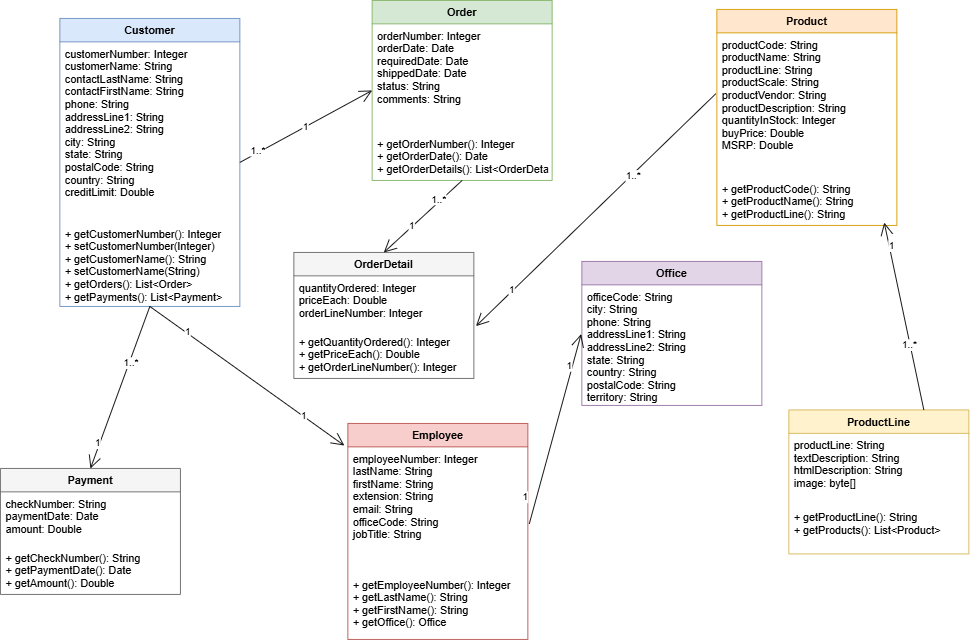

The diagram above was exported from draw.io. Its source (the exported page's mxGraphModel, read from the mxfile embedded in the PNG):
<mxGraphModel dx="1658" dy="638" grid="1" gridSize="10" guides="1" tooltips="1" connect="1" arrows="1" fold="1" page="1" pageScale="1" pageWidth="827" pageHeight="1169" math="0" shadow="0">
  <root>
    <mxCell id="WIyWlLk6GJQsqaUBKTNV-0" />
    <mxCell id="WIyWlLk6GJQsqaUBKTNV-1" parent="WIyWlLk6GJQsqaUBKTNV-0" />
    <mxCell id="customer" value="Customer" style="swimlane;fontStyle=1;align=center;verticalAlign=top;childLayout=stackLayout;horizontal=1;startSize=26;horizontalStack=0;resizeParent=1;resizeParentMax=0;resizeLast=0;collapsible=1;marginBottom=0;fillColor=#dae8fc;strokeColor=#6c8ebf;" parent="WIyWlLk6GJQsqaUBKTNV-1" vertex="1">
      <mxGeometry x="280" y="70" width="200" height="320" as="geometry" />
    </mxCell>
    <mxCell id="customer_attrs" value="customerNumber: Integer&#10;customerName: String&#10;contactLastName: String&#10;contactFirstName: String&#10;phone: String&#10;addressLine1: String&#10;addressLine2: String&#10;city: String&#10;state: String&#10;postalCode: String&#10;country: String&#10;creditLimit: Double" style="text;strokeColor=none;fillColor=none;align=left;verticalAlign=top;spacingLeft=4;spacingRight=4;overflow=hidden;rotatable=0;points=[[0,0.5],[1,0.5]];portConstraint=eastwest;" parent="customer" vertex="1">
      <mxGeometry y="26" width="200" height="200" as="geometry" />
    </mxCell>
    <mxCell id="customer_methods" value="+ getCustomerNumber(): Integer&#10;+ setCustomerNumber(Integer)&#10;+ getCustomerName(): String&#10;+ setCustomerName(String)&#10;+ getOrders(): List&lt;Order&gt;&#10;+ getPayments(): List&lt;Payment&gt;" style="text;strokeColor=none;fillColor=none;align=left;verticalAlign=top;spacingLeft=4;spacingRight=4;overflow=hidden;rotatable=0;points=[[0,0.5],[1,0.5]];portConstraint=eastwest;" parent="customer" vertex="1">
      <mxGeometry y="226" width="200" height="94" as="geometry" />
    </mxCell>
    <mxCell id="order" value="Order" style="swimlane;fontStyle=1;align=center;verticalAlign=top;childLayout=stackLayout;horizontal=1;startSize=26;horizontalStack=0;resizeParent=1;resizeParentMax=0;resizeLast=0;collapsible=1;marginBottom=0;fillColor=#d5e8d4;strokeColor=#82b366;" parent="WIyWlLk6GJQsqaUBKTNV-1" vertex="1">
      <mxGeometry x="627" y="50" width="200" height="200" as="geometry" />
    </mxCell>
    <mxCell id="order_attrs" value="orderNumber: Integer&#10;orderDate: Date&#10;requiredDate: Date&#10;shippedDate: Date&#10;status: String&#10;comments: String" style="text;strokeColor=none;fillColor=none;align=left;verticalAlign=top;spacingLeft=4;spacingRight=4;overflow=hidden;rotatable=0;points=[[0,0.5],[1,0.5]];portConstraint=eastwest;" parent="order" vertex="1">
      <mxGeometry y="26" width="200" height="120" as="geometry" />
    </mxCell>
    <mxCell id="order_methods" value="+ getOrderNumber(): Integer&#10;+ getOrderDate(): Date&#10;+ getOrderDetails(): List&lt;OrderDetail&gt;" style="text;strokeColor=none;fillColor=none;align=left;verticalAlign=top;spacingLeft=4;spacingRight=4;overflow=hidden;rotatable=0;points=[[0,0.5],[1,0.5]];portConstraint=eastwest;" parent="order" vertex="1">
      <mxGeometry y="146" width="200" height="54" as="geometry" />
    </mxCell>
    <mxCell id="product" value="Product" style="swimlane;fontStyle=1;align=center;verticalAlign=top;childLayout=stackLayout;horizontal=1;startSize=26;horizontalStack=0;resizeParent=1;resizeParentMax=0;resizeLast=0;collapsible=1;marginBottom=0;fillColor=#ffe6cc;strokeColor=#d79b00;" parent="WIyWlLk6GJQsqaUBKTNV-1" vertex="1">
      <mxGeometry x="1010" y="60" width="200" height="240" as="geometry" />
    </mxCell>
    <mxCell id="product_attrs" value="productCode: String&#10;productName: String&#10;productLine: String&#10;productScale: String&#10;productVendor: String&#10;productDescription: String&#10;quantityInStock: Integer&#10;buyPrice: Double&#10;MSRP: Double" style="text;strokeColor=none;fillColor=none;align=left;verticalAlign=top;spacingLeft=4;spacingRight=4;overflow=hidden;rotatable=0;points=[[0,0.5],[1,0.5]];portConstraint=eastwest;" parent="product" vertex="1">
      <mxGeometry y="26" width="200" height="160" as="geometry" />
    </mxCell>
    <mxCell id="product_methods" value="+ getProductCode(): String&#10;+ getProductName(): String&#10;+ getProductLine(): String" style="text;strokeColor=none;fillColor=none;align=left;verticalAlign=top;spacingLeft=4;spacingRight=4;overflow=hidden;rotatable=0;points=[[0,0.5],[1,0.5]];portConstraint=eastwest;" parent="product" vertex="1">
      <mxGeometry y="186" width="200" height="54" as="geometry" />
    </mxCell>
    <mxCell id="employee" value="Employee" style="swimlane;fontStyle=1;align=center;verticalAlign=top;childLayout=stackLayout;horizontal=1;startSize=26;horizontalStack=0;resizeParent=1;resizeParentMax=0;resizeLast=0;collapsible=1;marginBottom=0;fillColor=#f8cecc;strokeColor=#b85450;" parent="WIyWlLk6GJQsqaUBKTNV-1" vertex="1">
      <mxGeometry x="600" y="520" width="200" height="240" as="geometry" />
    </mxCell>
    <mxCell id="employee_attrs" value="employeeNumber: Integer&#10;lastName: String&#10;firstName: String&#10;extension: String&#10;email: String&#10;officeCode: String&#10;jobTitle: String" style="text;strokeColor=none;fillColor=none;align=left;verticalAlign=top;spacingLeft=4;spacingRight=4;overflow=hidden;rotatable=0;points=[[0,0.5],[1,0.5]];portConstraint=eastwest;" parent="employee" vertex="1">
      <mxGeometry y="26" width="200" height="140" as="geometry" />
    </mxCell>
    <mxCell id="employee_methods" value="+ getEmployeeNumber(): Integer&#10;+ getLastName(): String&#10;+ getFirstName(): String&#10;+ getOffice(): Office" style="text;strokeColor=none;fillColor=none;align=left;verticalAlign=top;spacingLeft=4;spacingRight=4;overflow=hidden;rotatable=0;points=[[0,0.5],[1,0.5]];portConstraint=eastwest;" parent="employee" vertex="1">
      <mxGeometry y="166" width="200" height="74" as="geometry" />
    </mxCell>
    <mxCell id="office" value="Office" style="swimlane;fontStyle=1;align=center;verticalAlign=top;childLayout=stackLayout;horizontal=1;startSize=26;horizontalStack=0;resizeParent=1;resizeParentMax=0;resizeLast=0;collapsible=1;marginBottom=0;fillColor=#e1d5e7;strokeColor=#9673a6;" parent="WIyWlLk6GJQsqaUBKTNV-1" vertex="1">
      <mxGeometry x="860" y="340" width="200" height="160" as="geometry" />
    </mxCell>
    <mxCell id="office_attrs" value="officeCode: String&#10;city: String&#10;phone: String&#10;addressLine1: String&#10;addressLine2: String&#10;state: String&#10;country: String&#10;postalCode: String&#10;territory: String" style="text;strokeColor=none;fillColor=none;align=left;verticalAlign=top;spacingLeft=4;spacingRight=4;overflow=hidden;rotatable=0;points=[[0,0.5],[1,0.5]];portConstraint=eastwest;" parent="office" vertex="1">
      <mxGeometry y="26" width="200" height="134" as="geometry" />
    </mxCell>
    <mxCell id="productline" value="ProductLine" style="swimlane;fontStyle=1;align=center;verticalAlign=top;childLayout=stackLayout;horizontal=1;startSize=26;horizontalStack=0;resizeParent=1;resizeParentMax=0;resizeLast=0;collapsible=1;marginBottom=0;fillColor=#fff2cc;strokeColor=#d6b656;" parent="WIyWlLk6GJQsqaUBKTNV-1" vertex="1">
      <mxGeometry x="1090" y="505" width="200" height="160" as="geometry" />
    </mxCell>
    <mxCell id="productline_attrs" value="productLine: String&#10;textDescription: String&#10;htmlDescription: String&#10;image: byte[]" style="text;strokeColor=none;fillColor=none;align=left;verticalAlign=top;spacingLeft=4;spacingRight=4;overflow=hidden;rotatable=0;points=[[0,0.5],[1,0.5]];portConstraint=eastwest;" parent="productline" vertex="1">
      <mxGeometry y="26" width="200" height="80" as="geometry" />
    </mxCell>
    <mxCell id="productline_methods" value="+ getProductLine(): String&#10;+ getProducts(): List&lt;Product&gt;" style="text;strokeColor=none;fillColor=none;align=left;verticalAlign=top;spacingLeft=4;spacingRight=4;overflow=hidden;rotatable=0;points=[[0,0.5],[1,0.5]];portConstraint=eastwest;" parent="productline" vertex="1">
      <mxGeometry y="106" width="200" height="54" as="geometry" />
    </mxCell>
    <mxCell id="payment" value="Payment" style="swimlane;fontStyle=1;align=center;verticalAlign=top;childLayout=stackLayout;horizontal=1;startSize=26;horizontalStack=0;resizeParent=1;resizeParentMax=0;resizeLast=0;collapsible=1;marginBottom=0;fillColor=#f5f5f5;strokeColor=#666666;" parent="WIyWlLk6GJQsqaUBKTNV-1" vertex="1">
      <mxGeometry x="214" y="570" width="200" height="140" as="geometry" />
    </mxCell>
    <mxCell id="payment_attrs" value="checkNumber: String&#10;paymentDate: Date&#10;amount: Double" style="text;strokeColor=none;fillColor=none;align=left;verticalAlign=top;spacingLeft=4;spacingRight=4;overflow=hidden;rotatable=0;points=[[0,0.5],[1,0.5]];portConstraint=eastwest;" parent="payment" vertex="1">
      <mxGeometry y="26" width="200" height="60" as="geometry" />
    </mxCell>
    <mxCell id="payment_methods" value="+ getCheckNumber(): String&#10;+ getPaymentDate(): Date&#10;+ getAmount(): Double" style="text;strokeColor=none;fillColor=none;align=left;verticalAlign=top;spacingLeft=4;spacingRight=4;overflow=hidden;rotatable=0;points=[[0,0.5],[1,0.5]];portConstraint=eastwest;" parent="payment" vertex="1">
      <mxGeometry y="86" width="200" height="54" as="geometry" />
    </mxCell>
    <mxCell id="orderdetail" value="OrderDetail" style="swimlane;fontStyle=1;align=center;verticalAlign=top;childLayout=stackLayout;horizontal=1;startSize=26;horizontalStack=0;resizeParent=1;resizeParentMax=0;resizeLast=0;collapsible=1;marginBottom=0;fillColor=#f5f5f5;strokeColor=#666666;" parent="WIyWlLk6GJQsqaUBKTNV-1" vertex="1">
      <mxGeometry x="540" y="330" width="200" height="140" as="geometry" />
    </mxCell>
    <mxCell id="orderdetail_attrs" value="quantityOrdered: Integer&#10;priceEach: Double&#10;orderLineNumber: Integer" style="text;strokeColor=none;fillColor=none;align=left;verticalAlign=top;spacingLeft=4;spacingRight=4;overflow=hidden;rotatable=0;points=[[0,0.5],[1,0.5]];portConstraint=eastwest;" parent="orderdetail" vertex="1">
      <mxGeometry y="26" width="200" height="60" as="geometry" />
    </mxCell>
    <mxCell id="orderdetail_methods" value="+ getQuantityOrdered(): Integer&#10;+ getPriceEach(): Double&#10;+ getOrderLineNumber(): Integer" style="text;strokeColor=none;fillColor=none;align=left;verticalAlign=top;spacingLeft=4;spacingRight=4;overflow=hidden;rotatable=0;points=[[0,0.5],[1,0.5]];portConstraint=eastwest;" parent="orderdetail" vertex="1">
      <mxGeometry y="86" width="200" height="54" as="geometry" />
    </mxCell>
    <mxCell id="rel1" value="1" style="endArrow=open;endFill=1;endSize=12;html=1;rounded=0;exitX=1;exitY=0.5;exitDx=0;exitDy=0;entryX=0;entryY=0.5;entryDx=0;entryDy=0;" parent="WIyWlLk6GJQsqaUBKTNV-1" source="customer" target="order" edge="1">
      <mxGeometry width="160" relative="1" as="geometry">
        <mxPoint x="400" y="400" as="sourcePoint" />
        <mxPoint x="560" y="400" as="targetPoint" />
      </mxGeometry>
    </mxCell>
    <mxCell id="rel1_label" value="1..*" style="edgeLabel;html=1;align=center;verticalAlign=middle;resizable=0;points=[];" parent="rel1" vertex="1" connectable="0">
      <mxGeometry x="-0.3" y="1" relative="1" as="geometry">
        <mxPoint x="-32" y="15" as="offset" />
      </mxGeometry>
    </mxCell>
    <mxCell id="rel2" value="1" style="endArrow=open;endFill=1;endSize=12;html=1;rounded=0;exitX=1.008;exitY=0.611;exitDx=0;exitDy=0;entryX=-0.004;entryY=0.409;entryDx=0;entryDy=0;entryPerimeter=0;exitPerimeter=0;" parent="WIyWlLk6GJQsqaUBKTNV-1" source="employee_attrs" target="office_attrs" edge="1">
      <mxGeometry x="0.6568" y="3" width="160" relative="1" as="geometry">
        <mxPoint x="480" y="666" as="sourcePoint" />
        <mxPoint x="580" y="426" as="targetPoint" />
        <mxPoint as="offset" />
      </mxGeometry>
    </mxCell>
    <mxCell id="rel2_label" value="1" style="edgeLabel;html=1;align=center;verticalAlign=middle;resizable=0;points=[];" parent="rel2" vertex="1" connectable="0">
      <mxGeometry x="-0.3" y="1" relative="1" as="geometry">
        <mxPoint x="-24" y="44" as="offset" />
      </mxGeometry>
    </mxCell>
    <mxCell id="rel3" value="1" style="endArrow=open;endFill=1;endSize=12;html=1;rounded=0;exitX=0.5;exitY=1;exitDx=0;exitDy=0;entryX=-0.02;entryY=0.102;entryDx=0;entryDy=0;entryPerimeter=0;" parent="WIyWlLk6GJQsqaUBKTNV-1" source="customer" target="employee" edge="1">
      <mxGeometry x="0.5816" width="160" relative="1" as="geometry">
        <mxPoint x="400" y="400" as="sourcePoint" />
        <mxPoint x="560" y="400" as="targetPoint" />
        <mxPoint as="offset" />
      </mxGeometry>
    </mxCell>
    <mxCell id="rel3_label" value="1" style="edgeLabel;html=1;align=center;verticalAlign=middle;resizable=0;points=[];" parent="rel3" vertex="1" connectable="0">
      <mxGeometry x="-0.3" y="1" relative="1" as="geometry">
        <mxPoint x="-35" y="-26" as="offset" />
      </mxGeometry>
    </mxCell>
    <mxCell id="rel4" value="1" style="endArrow=open;endFill=1;endSize=12;html=1;rounded=0;exitX=0.75;exitY=0;exitDx=0;exitDy=0;entryX=0.93;entryY=0.941;entryDx=0;entryDy=0;entryPerimeter=0;" parent="WIyWlLk6GJQsqaUBKTNV-1" source="productline" target="product_methods" edge="1">
      <mxGeometry x="0.7489" y="-2" width="160" relative="1" as="geometry">
        <mxPoint x="400" y="400" as="sourcePoint" />
        <mxPoint x="560" y="400" as="targetPoint" />
        <mxPoint as="offset" />
      </mxGeometry>
    </mxCell>
    <mxCell id="rel4_label" value="1..*" style="edgeLabel;html=1;align=center;verticalAlign=middle;resizable=0;points=[];" parent="rel4" vertex="1" connectable="0">
      <mxGeometry x="-0.3" y="1" relative="1" as="geometry">
        <mxPoint as="offset" />
      </mxGeometry>
    </mxCell>
    <mxCell id="rel5" value="1" style="endArrow=open;endFill=1;endSize=12;html=1;rounded=0;exitX=0.5;exitY=1;exitDx=0;exitDy=0;entryX=0.5;entryY=0;entryDx=0;entryDy=0;" parent="WIyWlLk6GJQsqaUBKTNV-1" source="order" target="orderdetail" edge="1">
      <mxGeometry x="0.2774" y="-1" width="160" relative="1" as="geometry">
        <mxPoint x="400" y="400" as="sourcePoint" />
        <mxPoint x="560" y="400" as="targetPoint" />
        <mxPoint as="offset" />
      </mxGeometry>
    </mxCell>
    <mxCell id="rel5_label" value="1..*" style="edgeLabel;html=1;align=center;verticalAlign=middle;resizable=0;points=[];" parent="rel5" vertex="1" connectable="0">
      <mxGeometry x="-0.3" y="1" relative="1" as="geometry">
        <mxPoint x="3" y="-8" as="offset" />
      </mxGeometry>
    </mxCell>
    <mxCell id="rel6" value="1" style="endArrow=open;endFill=1;endSize=12;html=1;rounded=0;exitX=-0.006;exitY=0.423;exitDx=0;exitDy=0;entryX=1.012;entryY=0.93;entryDx=0;entryDy=0;entryPerimeter=0;exitPerimeter=0;" parent="WIyWlLk6GJQsqaUBKTNV-1" source="product_attrs" target="orderdetail_attrs" edge="1">
      <mxGeometry x="0.6941" y="-2" width="160" relative="1" as="geometry">
        <mxPoint x="400" y="400" as="sourcePoint" />
        <mxPoint x="340" y="380" as="targetPoint" />
        <mxPoint as="offset" />
      </mxGeometry>
    </mxCell>
    <mxCell id="rel6_label" value="1..*" style="edgeLabel;html=1;align=center;verticalAlign=middle;resizable=0;points=[];" parent="rel6" vertex="1" connectable="0">
      <mxGeometry x="-0.3" y="1" relative="1" as="geometry">
        <mxPoint as="offset" />
      </mxGeometry>
    </mxCell>
    <mxCell id="rel7" value="1" style="endArrow=open;endFill=1;endSize=12;html=1;rounded=0;exitX=0.5;exitY=1;exitDx=0;exitDy=0;entryX=0.5;entryY=0;entryDx=0;entryDy=0;" parent="WIyWlLk6GJQsqaUBKTNV-1" source="customer" target="payment" edge="1">
      <mxGeometry x="0.6877" y="-2" width="160" relative="1" as="geometry">
        <mxPoint x="400" y="400" as="sourcePoint" />
        <mxPoint x="560" y="400" as="targetPoint" />
        <mxPoint as="offset" />
      </mxGeometry>
    </mxCell>
    <mxCell id="rel7_label" value="1..*" style="edgeLabel;html=1;align=center;verticalAlign=middle;resizable=0;points=[];" parent="rel7" vertex="1" connectable="0">
      <mxGeometry x="-0.3" y="1" relative="1" as="geometry">
        <mxPoint as="offset" />
      </mxGeometry>
    </mxCell>
  </root>
</mxGraphModel>